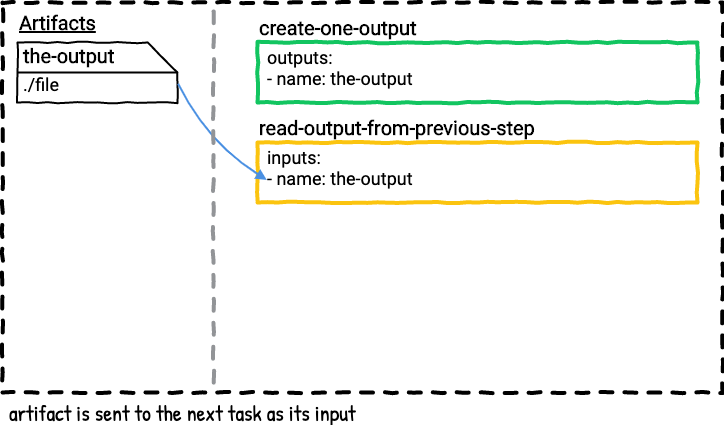

The diagram above was exported from draw.io. Its source (the exported page's mxGraphModel, read from the mxfile embedded in the PNG):
<mxGraphModel dx="722" dy="542" grid="1" gridSize="10" guides="1" tooltips="1" connect="1" arrows="1" fold="1" page="0" pageScale="1" pageWidth="850" pageHeight="1100" math="0" shadow="0" extFonts="Roboto^https://fonts.googleapis.com/css?family=Roboto|Patrick Hand^https://fonts.googleapis.com/css?family=Patrick+Hand">
  <root>
    <mxCell id="TQzhD4MkJG1C5mW7WTJt-0" />
    <mxCell id="TQzhD4MkJG1C5mW7WTJt-4" value="Untitled Layer" parent="TQzhD4MkJG1C5mW7WTJt-0" />
    <mxCell id="TQzhD4MkJG1C5mW7WTJt-6" value="artifact is sent to the next task as its input" style="text;html=1;strokeColor=none;fillColor=none;align=left;verticalAlign=middle;whiteSpace=wrap;rounded=0;comic=1;fontFamily=Patrick Hand;FType=g;fontSize=22;" vertex="1" parent="TQzhD4MkJG1C5mW7WTJt-4">
      <mxGeometry x="70" y="720" width="710" height="20" as="geometry" />
    </mxCell>
    <mxCell id="TQzhD4MkJG1C5mW7WTJt-7" value="Artifacts" style="text;html=1;strokeColor=none;fillColor=none;align=left;verticalAlign=middle;whiteSpace=wrap;rounded=0;comic=1;fontStyle=5;fontFamily=Roboto;FType=g;fontSize=20;" vertex="1" parent="TQzhD4MkJG1C5mW7WTJt-4">
      <mxGeometry x="80" y="330" width="90" height="20" as="geometry" />
    </mxCell>
    <mxCell id="TQzhD4MkJG1C5mW7WTJt-8" value="" style="group" vertex="1" connectable="0" parent="TQzhD4MkJG1C5mW7WTJt-4">
      <mxGeometry x="80" y="360" width="160" height="130" as="geometry" />
    </mxCell>
    <mxCell id="TQzhD4MkJG1C5mW7WTJt-9" value="" style="shape=card;whiteSpace=wrap;html=1;comic=1;strokeWidth=2;fillColor=none;direction=south;" vertex="1" parent="TQzhD4MkJG1C5mW7WTJt-8">
      <mxGeometry width="160" height="60" as="geometry" />
    </mxCell>
    <mxCell id="TQzhD4MkJG1C5mW7WTJt-10" value="the-output" style="text;html=1;strokeColor=none;fillColor=none;align=left;verticalAlign=middle;whiteSpace=wrap;rounded=0;comic=1;fontFamily=Roboto;fontSize=20;fontStyle=1" vertex="1" parent="TQzhD4MkJG1C5mW7WTJt-8">
      <mxGeometry x="4" y="3" width="126" height="20" as="geometry" />
    </mxCell>
    <mxCell id="TQzhD4MkJG1C5mW7WTJt-11" value="./file" style="text;html=1;strokeColor=none;fillColor=none;align=center;verticalAlign=middle;whiteSpace=wrap;rounded=0;comic=1;fontFamily=Roboto;fontSize=18;" vertex="1" parent="TQzhD4MkJG1C5mW7WTJt-8">
      <mxGeometry x="4" y="32" width="40" height="20" as="geometry" />
    </mxCell>
    <mxCell id="TQzhD4MkJG1C5mW7WTJt-12" value="" style="endArrow=none;html=1;strokeColor=#000000;strokeWidth=2;fontFamily=Roboto;fontSize=18;exitX=0.5;exitY=1;exitDx=0;exitDy=0;exitPerimeter=0;anchorPointDirection=0;" edge="1" parent="TQzhD4MkJG1C5mW7WTJt-8" source="TQzhD4MkJG1C5mW7WTJt-9">
      <mxGeometry width="50" height="50" relative="1" as="geometry">
        <mxPoint x="110" y="80" as="sourcePoint" />
        <mxPoint x="160" y="30" as="targetPoint" />
      </mxGeometry>
    </mxCell>
    <mxCell id="TQzhD4MkJG1C5mW7WTJt-13" value="" style="group;comic=0;" vertex="1" connectable="0" parent="TQzhD4MkJG1C5mW7WTJt-4">
      <mxGeometry x="320" y="360" width="440" height="60" as="geometry" />
    </mxCell>
    <mxCell id="TQzhD4MkJG1C5mW7WTJt-14" value="&lt;b&gt;create-one-output&lt;br&gt;&lt;/b&gt;" style="rounded=0;whiteSpace=wrap;html=1;comic=1;strokeWidth=4;fillColor=none;fontFamily=Roboto;fontSize=20;align=left;labelPosition=center;verticalLabelPosition=top;verticalAlign=bottom;strokeColor=#12C560;" vertex="1" parent="TQzhD4MkJG1C5mW7WTJt-13">
      <mxGeometry width="440" height="60" as="geometry" />
    </mxCell>
    <mxCell id="TQzhD4MkJG1C5mW7WTJt-15" value="outputs:&lt;br&gt;- name: the-output" style="text;strokeColor=none;fillColor=none;align=left;verticalAlign=top;rounded=0;comic=1;fontFamily=Roboto;fontSize=18;spacing=0;labelPosition=center;verticalLabelPosition=middle;html=1;" vertex="1" parent="TQzhD4MkJG1C5mW7WTJt-13">
      <mxGeometry x="10" width="220" height="60" as="geometry" />
    </mxCell>
    <mxCell id="TQzhD4MkJG1C5mW7WTJt-16" value="" style="group" vertex="1" connectable="0" parent="TQzhD4MkJG1C5mW7WTJt-4">
      <mxGeometry x="320" y="460" width="440" height="60" as="geometry" />
    </mxCell>
    <mxCell id="TQzhD4MkJG1C5mW7WTJt-17" value="&lt;b&gt;read-output-from-previous-step&lt;br&gt;&lt;/b&gt;" style="rounded=0;whiteSpace=wrap;html=1;comic=1;strokeWidth=4;fillColor=none;fontFamily=Roboto;fontSize=20;align=left;labelPosition=center;verticalLabelPosition=top;verticalAlign=bottom;strokeColor=#FBC40F;" vertex="1" parent="TQzhD4MkJG1C5mW7WTJt-16">
      <mxGeometry width="440" height="60" as="geometry" />
    </mxCell>
    <mxCell id="TQzhD4MkJG1C5mW7WTJt-18" value="inputs:&lt;br&gt;- name: the-output" style="text;strokeColor=none;fillColor=none;align=left;verticalAlign=top;rounded=0;comic=1;fontFamily=Roboto;fontSize=18;spacing=0;labelPosition=center;verticalLabelPosition=middle;html=1;" vertex="1" parent="TQzhD4MkJG1C5mW7WTJt-16">
      <mxGeometry x="10" width="250" height="60" as="geometry" />
    </mxCell>
    <mxCell id="TQzhD4MkJG1C5mW7WTJt-19" value="" style="endArrow=block;html=1;strokeColor=#4A90E2;strokeWidth=2;fontFamily=Roboto;fontSize=20;entryX=-0.003;entryY=0.624;entryDx=0;entryDy=0;entryPerimeter=0;exitX=0.688;exitY=-0.004;exitDx=0;exitDy=0;exitPerimeter=0;startArrow=none;startFill=0;comic=0;endFill=1;curved=1;" edge="1" parent="TQzhD4MkJG1C5mW7WTJt-4" source="TQzhD4MkJG1C5mW7WTJt-9" target="TQzhD4MkJG1C5mW7WTJt-18">
      <mxGeometry width="50" height="50" relative="1" as="geometry">
        <mxPoint x="240" y="220" as="sourcePoint" />
        <mxPoint x="300" y="380" as="targetPoint" />
        <Array as="points">
          <mxPoint x="270" y="460" />
        </Array>
      </mxGeometry>
    </mxCell>
    <mxCell id="TQzhD4MkJG1C5mW7WTJt-2" value="" style="whiteSpace=wrap;html=1;dashed=1;strokeWidth=4;comic=1;fillColor=none;spacing=2;" vertex="1" parent="TQzhD4MkJG1C5mW7WTJt-4">
      <mxGeometry x="65" y="320" width="720" height="390" as="geometry" />
    </mxCell>
    <mxCell id="TQzhD4MkJG1C5mW7WTJt-3" value="" style="endArrow=none;dashed=1;html=1;strokeWidth=4;comic=1;anchorPointDirection=0;exitX=0.293;exitY=0;exitDx=0;exitDy=0;exitPerimeter=0;strokeColor=#929497;" edge="1" parent="TQzhD4MkJG1C5mW7WTJt-4">
      <mxGeometry width="50" height="50" relative="1" as="geometry">
        <mxPoint x="275.96000000000004" y="329" as="sourcePoint" />
        <mxPoint x="276" y="709" as="targetPoint" />
      </mxGeometry>
    </mxCell>
  </root>
</mxGraphModel>